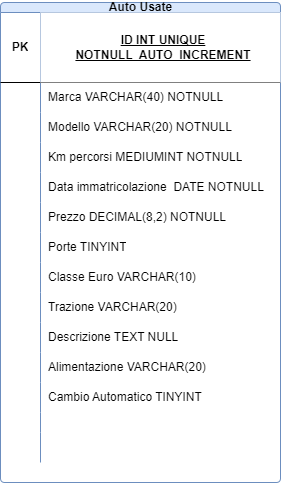

The diagram above was exported from draw.io. Its source (the exported page's mxGraphModel, read from the mxfile embedded in the PNG):
<mxGraphModel dx="1434" dy="764" grid="1" gridSize="10" guides="1" tooltips="1" connect="1" arrows="1" fold="1" page="1" pageScale="1" pageWidth="827" pageHeight="1169" background="none" math="0" shadow="0">
  <root>
    <mxCell id="0" />
    <mxCell id="1" parent="0" />
    <mxCell id="5Wyul9yLgvCd-VAXLCHH-1" value="Auto Usate" style="shape=table;startSize=10;container=1;collapsible=1;childLayout=tableLayout;fixedRows=1;rowLines=0;fontStyle=1;align=center;resizeLast=1;html=1;fillColor=#dae8fc;strokeColor=#6c8ebf;perimeterSpacing=0;rounded=1;shadow=0;" parent="1" vertex="1">
      <mxGeometry x="240" y="300" width="280" height="480" as="geometry" />
    </mxCell>
    <mxCell id="5Wyul9yLgvCd-VAXLCHH-2" value="" style="shape=tableRow;horizontal=0;startSize=0;swimlaneHead=0;swimlaneBody=0;fillColor=none;collapsible=0;dropTarget=0;points=[[0,0.5],[1,0.5]];portConstraint=eastwest;top=0;left=0;right=0;bottom=1;rounded=1;" parent="5Wyul9yLgvCd-VAXLCHH-1" vertex="1">
      <mxGeometry y="10" width="280" height="70" as="geometry" />
    </mxCell>
    <mxCell id="5Wyul9yLgvCd-VAXLCHH-3" value="PK" style="shape=partialRectangle;connectable=0;fillColor=none;top=0;left=0;bottom=0;right=0;fontStyle=1;overflow=hidden;whiteSpace=wrap;html=1;rounded=1;" parent="5Wyul9yLgvCd-VAXLCHH-2" vertex="1">
      <mxGeometry width="40" height="70" as="geometry">
        <mxRectangle width="40" height="70" as="alternateBounds" />
      </mxGeometry>
    </mxCell>
    <mxCell id="5Wyul9yLgvCd-VAXLCHH-4" value="ID INT UNIQUE &lt;br&gt;NOTNULL&amp;nbsp;&amp;nbsp;AUTO_INCREMENT" style="shape=partialRectangle;connectable=0;top=0;left=0;bottom=0;right=0;align=center;spacingLeft=6;fontStyle=5;overflow=hidden;whiteSpace=wrap;html=1;strokeWidth=0;perimeterSpacing=0;rounded=1;" parent="5Wyul9yLgvCd-VAXLCHH-2" vertex="1">
      <mxGeometry x="40" width="240" height="70" as="geometry">
        <mxRectangle width="240" height="70" as="alternateBounds" />
      </mxGeometry>
    </mxCell>
    <mxCell id="5Wyul9yLgvCd-VAXLCHH-5" value="" style="shape=tableRow;horizontal=0;startSize=0;swimlaneHead=0;swimlaneBody=0;fillColor=none;collapsible=0;dropTarget=0;points=[[0,0.5],[1,0.5]];portConstraint=eastwest;top=0;left=0;right=0;bottom=0;rounded=1;" parent="5Wyul9yLgvCd-VAXLCHH-1" vertex="1">
      <mxGeometry y="80" width="280" height="30" as="geometry" />
    </mxCell>
    <mxCell id="5Wyul9yLgvCd-VAXLCHH-6" value="" style="shape=partialRectangle;connectable=0;fillColor=none;top=0;left=0;bottom=0;right=0;editable=1;overflow=hidden;whiteSpace=wrap;html=1;rounded=1;" parent="5Wyul9yLgvCd-VAXLCHH-5" vertex="1">
      <mxGeometry width="40" height="30" as="geometry">
        <mxRectangle width="40" height="30" as="alternateBounds" />
      </mxGeometry>
    </mxCell>
    <mxCell id="5Wyul9yLgvCd-VAXLCHH-7" value="Marca VARCHAR(40) NOTNULL" style="shape=partialRectangle;connectable=0;fillColor=none;top=0;left=0;bottom=0;right=0;align=left;spacingLeft=6;overflow=hidden;whiteSpace=wrap;html=1;rounded=1;" parent="5Wyul9yLgvCd-VAXLCHH-5" vertex="1">
      <mxGeometry x="40" width="240" height="30" as="geometry">
        <mxRectangle width="240" height="30" as="alternateBounds" />
      </mxGeometry>
    </mxCell>
    <mxCell id="5Wyul9yLgvCd-VAXLCHH-8" value="" style="shape=tableRow;horizontal=0;startSize=0;swimlaneHead=0;swimlaneBody=0;fillColor=none;collapsible=0;dropTarget=0;points=[[0,0.5],[1,0.5]];portConstraint=eastwest;top=0;left=0;right=0;bottom=0;rounded=1;" parent="5Wyul9yLgvCd-VAXLCHH-1" vertex="1">
      <mxGeometry y="110" width="280" height="30" as="geometry" />
    </mxCell>
    <mxCell id="5Wyul9yLgvCd-VAXLCHH-9" value="" style="shape=partialRectangle;connectable=0;fillColor=none;top=0;left=0;bottom=0;right=0;editable=1;overflow=hidden;whiteSpace=wrap;html=1;rounded=1;" parent="5Wyul9yLgvCd-VAXLCHH-8" vertex="1">
      <mxGeometry width="40" height="30" as="geometry">
        <mxRectangle width="40" height="30" as="alternateBounds" />
      </mxGeometry>
    </mxCell>
    <mxCell id="5Wyul9yLgvCd-VAXLCHH-10" value="Modello VARCHAR(20) NOTNULL" style="shape=partialRectangle;connectable=0;fillColor=none;top=0;left=0;bottom=0;right=0;align=left;spacingLeft=6;overflow=hidden;whiteSpace=wrap;html=1;rounded=1;" parent="5Wyul9yLgvCd-VAXLCHH-8" vertex="1">
      <mxGeometry x="40" width="240" height="30" as="geometry">
        <mxRectangle width="240" height="30" as="alternateBounds" />
      </mxGeometry>
    </mxCell>
    <mxCell id="5Wyul9yLgvCd-VAXLCHH-11" value="" style="shape=tableRow;horizontal=0;startSize=0;swimlaneHead=0;swimlaneBody=0;fillColor=none;collapsible=0;dropTarget=0;points=[[0,0.5],[1,0.5]];portConstraint=eastwest;top=0;left=0;right=0;bottom=0;rounded=1;" parent="5Wyul9yLgvCd-VAXLCHH-1" vertex="1">
      <mxGeometry y="140" width="280" height="30" as="geometry" />
    </mxCell>
    <mxCell id="5Wyul9yLgvCd-VAXLCHH-12" value="" style="shape=partialRectangle;connectable=0;fillColor=none;top=0;left=0;bottom=0;right=0;editable=1;overflow=hidden;whiteSpace=wrap;html=1;rounded=1;" parent="5Wyul9yLgvCd-VAXLCHH-11" vertex="1">
      <mxGeometry width="40" height="30" as="geometry">
        <mxRectangle width="40" height="30" as="alternateBounds" />
      </mxGeometry>
    </mxCell>
    <mxCell id="5Wyul9yLgvCd-VAXLCHH-13" value="Km percorsi MEDIUMINT NOTNULL" style="shape=partialRectangle;connectable=0;fillColor=none;top=0;left=0;bottom=0;right=0;align=left;spacingLeft=6;overflow=hidden;whiteSpace=wrap;html=1;rounded=1;" parent="5Wyul9yLgvCd-VAXLCHH-11" vertex="1">
      <mxGeometry x="40" width="240" height="30" as="geometry">
        <mxRectangle width="240" height="30" as="alternateBounds" />
      </mxGeometry>
    </mxCell>
    <mxCell id="5Wyul9yLgvCd-VAXLCHH-15" value="" style="shape=tableRow;horizontal=0;startSize=0;swimlaneHead=0;swimlaneBody=0;fillColor=none;collapsible=0;dropTarget=0;points=[[0,0.5],[1,0.5]];portConstraint=eastwest;top=0;left=0;right=0;bottom=0;rounded=1;" parent="5Wyul9yLgvCd-VAXLCHH-1" vertex="1">
      <mxGeometry y="170" width="280" height="30" as="geometry" />
    </mxCell>
    <mxCell id="5Wyul9yLgvCd-VAXLCHH-16" value="" style="shape=partialRectangle;connectable=0;fillColor=none;top=0;left=0;bottom=0;right=0;editable=1;overflow=hidden;whiteSpace=wrap;html=1;rounded=1;" parent="5Wyul9yLgvCd-VAXLCHH-15" vertex="1">
      <mxGeometry width="40" height="30" as="geometry">
        <mxRectangle width="40" height="30" as="alternateBounds" />
      </mxGeometry>
    </mxCell>
    <mxCell id="5Wyul9yLgvCd-VAXLCHH-17" value="Data immatricolazione&amp;nbsp; DATE NOTNULL" style="shape=partialRectangle;connectable=0;fillColor=none;top=0;left=0;bottom=0;right=0;align=left;spacingLeft=6;overflow=hidden;whiteSpace=wrap;html=1;rounded=1;" parent="5Wyul9yLgvCd-VAXLCHH-15" vertex="1">
      <mxGeometry x="40" width="240" height="30" as="geometry">
        <mxRectangle width="240" height="30" as="alternateBounds" />
      </mxGeometry>
    </mxCell>
    <mxCell id="5Wyul9yLgvCd-VAXLCHH-18" value="" style="shape=tableRow;horizontal=0;startSize=0;swimlaneHead=0;swimlaneBody=0;fillColor=none;collapsible=0;dropTarget=0;points=[[0,0.5],[1,0.5]];portConstraint=eastwest;top=0;left=0;right=0;bottom=0;rounded=1;" parent="5Wyul9yLgvCd-VAXLCHH-1" vertex="1">
      <mxGeometry y="200" width="280" height="30" as="geometry" />
    </mxCell>
    <mxCell id="5Wyul9yLgvCd-VAXLCHH-19" value="" style="shape=partialRectangle;connectable=0;fillColor=none;top=0;left=0;bottom=0;right=0;editable=1;overflow=hidden;whiteSpace=wrap;html=1;rounded=1;" parent="5Wyul9yLgvCd-VAXLCHH-18" vertex="1">
      <mxGeometry width="40" height="30" as="geometry">
        <mxRectangle width="40" height="30" as="alternateBounds" />
      </mxGeometry>
    </mxCell>
    <mxCell id="5Wyul9yLgvCd-VAXLCHH-20" value="Prezzo DECIMAL(8,2) NOTNULL" style="shape=partialRectangle;connectable=0;fillColor=none;top=0;left=0;bottom=0;right=0;align=left;spacingLeft=6;overflow=hidden;whiteSpace=wrap;html=1;rounded=1;" parent="5Wyul9yLgvCd-VAXLCHH-18" vertex="1">
      <mxGeometry x="40" width="240" height="30" as="geometry">
        <mxRectangle width="240" height="30" as="alternateBounds" />
      </mxGeometry>
    </mxCell>
    <mxCell id="5Wyul9yLgvCd-VAXLCHH-21" value="" style="shape=tableRow;horizontal=0;startSize=0;swimlaneHead=0;swimlaneBody=0;fillColor=none;collapsible=0;dropTarget=0;points=[[0,0.5],[1,0.5]];portConstraint=eastwest;top=0;left=0;right=0;bottom=0;rounded=1;" parent="5Wyul9yLgvCd-VAXLCHH-1" vertex="1">
      <mxGeometry y="230" width="280" height="30" as="geometry" />
    </mxCell>
    <mxCell id="5Wyul9yLgvCd-VAXLCHH-22" value="" style="shape=partialRectangle;connectable=0;fillColor=none;top=0;left=0;bottom=0;right=0;editable=1;overflow=hidden;whiteSpace=wrap;html=1;rounded=1;" parent="5Wyul9yLgvCd-VAXLCHH-21" vertex="1">
      <mxGeometry width="40" height="30" as="geometry">
        <mxRectangle width="40" height="30" as="alternateBounds" />
      </mxGeometry>
    </mxCell>
    <mxCell id="5Wyul9yLgvCd-VAXLCHH-23" value="Porte TINYINT" style="shape=partialRectangle;connectable=0;fillColor=none;top=0;left=0;bottom=0;right=0;align=left;spacingLeft=6;overflow=hidden;whiteSpace=wrap;html=1;rounded=1;" parent="5Wyul9yLgvCd-VAXLCHH-21" vertex="1">
      <mxGeometry x="40" width="240" height="30" as="geometry">
        <mxRectangle width="240" height="30" as="alternateBounds" />
      </mxGeometry>
    </mxCell>
    <mxCell id="5Wyul9yLgvCd-VAXLCHH-27" value="" style="shape=tableRow;horizontal=0;startSize=0;swimlaneHead=0;swimlaneBody=0;fillColor=none;collapsible=0;dropTarget=0;points=[[0,0.5],[1,0.5]];portConstraint=eastwest;top=0;left=0;right=0;bottom=0;rounded=1;" parent="5Wyul9yLgvCd-VAXLCHH-1" vertex="1">
      <mxGeometry y="260" width="280" height="30" as="geometry" />
    </mxCell>
    <mxCell id="5Wyul9yLgvCd-VAXLCHH-28" value="" style="shape=partialRectangle;connectable=0;fillColor=none;top=0;left=0;bottom=0;right=0;editable=1;overflow=hidden;whiteSpace=wrap;html=1;rounded=1;" parent="5Wyul9yLgvCd-VAXLCHH-27" vertex="1">
      <mxGeometry width="40" height="30" as="geometry">
        <mxRectangle width="40" height="30" as="alternateBounds" />
      </mxGeometry>
    </mxCell>
    <mxCell id="5Wyul9yLgvCd-VAXLCHH-29" value="Classe Euro VARCHAR(10)&amp;nbsp;" style="shape=partialRectangle;connectable=0;fillColor=none;top=0;left=0;bottom=0;right=0;align=left;spacingLeft=6;overflow=hidden;whiteSpace=wrap;html=1;rounded=1;" parent="5Wyul9yLgvCd-VAXLCHH-27" vertex="1">
      <mxGeometry x="40" width="240" height="30" as="geometry">
        <mxRectangle width="240" height="30" as="alternateBounds" />
      </mxGeometry>
    </mxCell>
    <mxCell id="5Wyul9yLgvCd-VAXLCHH-39" value="" style="shape=tableRow;horizontal=0;startSize=0;swimlaneHead=0;swimlaneBody=0;fillColor=none;collapsible=0;dropTarget=0;points=[[0,0.5],[1,0.5]];portConstraint=eastwest;top=0;left=0;right=0;bottom=0;rounded=1;" parent="5Wyul9yLgvCd-VAXLCHH-1" vertex="1">
      <mxGeometry y="290" width="280" height="30" as="geometry" />
    </mxCell>
    <mxCell id="5Wyul9yLgvCd-VAXLCHH-40" value="" style="shape=partialRectangle;connectable=0;fillColor=none;top=0;left=0;bottom=0;right=0;editable=1;overflow=hidden;whiteSpace=wrap;html=1;rounded=1;" parent="5Wyul9yLgvCd-VAXLCHH-39" vertex="1">
      <mxGeometry width="40" height="30" as="geometry">
        <mxRectangle width="40" height="30" as="alternateBounds" />
      </mxGeometry>
    </mxCell>
    <mxCell id="5Wyul9yLgvCd-VAXLCHH-41" value="Trazione VARCHAR(20)" style="shape=partialRectangle;connectable=0;fillColor=none;top=0;left=0;bottom=0;right=0;align=left;spacingLeft=6;overflow=hidden;whiteSpace=wrap;html=1;rounded=1;" parent="5Wyul9yLgvCd-VAXLCHH-39" vertex="1">
      <mxGeometry x="40" width="240" height="30" as="geometry">
        <mxRectangle width="240" height="30" as="alternateBounds" />
      </mxGeometry>
    </mxCell>
    <mxCell id="5Wyul9yLgvCd-VAXLCHH-24" value="" style="shape=tableRow;horizontal=0;startSize=0;swimlaneHead=0;swimlaneBody=0;fillColor=none;collapsible=0;dropTarget=0;points=[[0,0.5],[1,0.5]];portConstraint=eastwest;top=0;left=0;right=0;bottom=0;rounded=1;" parent="5Wyul9yLgvCd-VAXLCHH-1" vertex="1">
      <mxGeometry y="320" width="280" height="30" as="geometry" />
    </mxCell>
    <mxCell id="5Wyul9yLgvCd-VAXLCHH-25" value="" style="shape=partialRectangle;connectable=0;fillColor=none;top=0;left=0;bottom=0;right=0;editable=1;overflow=hidden;whiteSpace=wrap;html=1;rounded=1;" parent="5Wyul9yLgvCd-VAXLCHH-24" vertex="1">
      <mxGeometry width="40" height="30" as="geometry">
        <mxRectangle width="40" height="30" as="alternateBounds" />
      </mxGeometry>
    </mxCell>
    <mxCell id="5Wyul9yLgvCd-VAXLCHH-26" value="Descrizione TEXT NULL" style="shape=partialRectangle;connectable=0;fillColor=none;top=0;left=0;bottom=0;right=0;align=left;spacingLeft=6;overflow=hidden;whiteSpace=wrap;html=1;rounded=1;" parent="5Wyul9yLgvCd-VAXLCHH-24" vertex="1">
      <mxGeometry x="40" width="240" height="30" as="geometry">
        <mxRectangle width="240" height="30" as="alternateBounds" />
      </mxGeometry>
    </mxCell>
    <mxCell id="5Wyul9yLgvCd-VAXLCHH-36" value="" style="shape=tableRow;horizontal=0;startSize=0;swimlaneHead=0;swimlaneBody=0;fillColor=none;collapsible=0;dropTarget=0;points=[[0,0.5],[1,0.5]];portConstraint=eastwest;top=0;left=0;right=0;bottom=0;rounded=1;" parent="5Wyul9yLgvCd-VAXLCHH-1" vertex="1">
      <mxGeometry y="350" width="280" height="30" as="geometry" />
    </mxCell>
    <mxCell id="5Wyul9yLgvCd-VAXLCHH-37" value="" style="shape=partialRectangle;connectable=0;fillColor=none;top=0;left=0;bottom=0;right=0;editable=1;overflow=hidden;whiteSpace=wrap;html=1;rounded=1;" parent="5Wyul9yLgvCd-VAXLCHH-36" vertex="1">
      <mxGeometry width="40" height="30" as="geometry">
        <mxRectangle width="40" height="30" as="alternateBounds" />
      </mxGeometry>
    </mxCell>
    <mxCell id="5Wyul9yLgvCd-VAXLCHH-38" value="Alimentazione VARCHAR(20)" style="shape=partialRectangle;connectable=0;fillColor=none;top=0;left=0;bottom=0;right=0;align=left;spacingLeft=6;overflow=hidden;whiteSpace=wrap;html=1;rounded=1;" parent="5Wyul9yLgvCd-VAXLCHH-36" vertex="1">
      <mxGeometry x="40" width="240" height="30" as="geometry">
        <mxRectangle width="240" height="30" as="alternateBounds" />
      </mxGeometry>
    </mxCell>
    <mxCell id="5Wyul9yLgvCd-VAXLCHH-33" value="" style="shape=tableRow;horizontal=0;startSize=0;swimlaneHead=0;swimlaneBody=0;fillColor=none;collapsible=0;dropTarget=0;points=[[0,0.5],[1,0.5]];portConstraint=eastwest;top=0;left=0;right=0;bottom=0;rounded=1;" parent="5Wyul9yLgvCd-VAXLCHH-1" vertex="1">
      <mxGeometry y="380" width="280" height="30" as="geometry" />
    </mxCell>
    <mxCell id="5Wyul9yLgvCd-VAXLCHH-34" value="" style="shape=partialRectangle;connectable=0;fillColor=none;top=0;left=0;bottom=0;right=0;editable=1;overflow=hidden;whiteSpace=wrap;html=1;rounded=1;" parent="5Wyul9yLgvCd-VAXLCHH-33" vertex="1">
      <mxGeometry width="40" height="30" as="geometry">
        <mxRectangle width="40" height="30" as="alternateBounds" />
      </mxGeometry>
    </mxCell>
    <mxCell id="5Wyul9yLgvCd-VAXLCHH-35" value="Cambio Automatico TINYINT&lt;br&gt;" style="shape=partialRectangle;connectable=0;fillColor=none;top=0;left=0;bottom=0;right=0;align=left;spacingLeft=6;overflow=hidden;whiteSpace=wrap;html=1;rounded=1;" parent="5Wyul9yLgvCd-VAXLCHH-33" vertex="1">
      <mxGeometry x="40" width="240" height="30" as="geometry">
        <mxRectangle width="240" height="30" as="alternateBounds" />
      </mxGeometry>
    </mxCell>
    <mxCell id="5Wyul9yLgvCd-VAXLCHH-42" value="" style="shape=tableRow;horizontal=0;startSize=0;swimlaneHead=0;swimlaneBody=0;fillColor=none;collapsible=0;dropTarget=0;points=[[0,0.5],[1,0.5]];portConstraint=eastwest;top=0;left=0;right=0;bottom=0;rounded=1;" parent="5Wyul9yLgvCd-VAXLCHH-1" vertex="1">
      <mxGeometry y="410" width="280" height="20" as="geometry" />
    </mxCell>
    <mxCell id="5Wyul9yLgvCd-VAXLCHH-43" value="" style="shape=partialRectangle;connectable=0;fillColor=none;top=0;left=0;bottom=0;right=0;editable=1;overflow=hidden;whiteSpace=wrap;html=1;rounded=1;" parent="5Wyul9yLgvCd-VAXLCHH-42" vertex="1">
      <mxGeometry width="40" height="20" as="geometry">
        <mxRectangle width="40" height="20" as="alternateBounds" />
      </mxGeometry>
    </mxCell>
    <mxCell id="5Wyul9yLgvCd-VAXLCHH-44" value="" style="shape=partialRectangle;connectable=0;fillColor=none;top=0;left=0;bottom=0;right=0;align=left;spacingLeft=6;overflow=hidden;whiteSpace=wrap;html=1;rounded=1;" parent="5Wyul9yLgvCd-VAXLCHH-42" vertex="1">
      <mxGeometry x="40" width="240" height="20" as="geometry">
        <mxRectangle width="240" height="20" as="alternateBounds" />
      </mxGeometry>
    </mxCell>
    <mxCell id="5Wyul9yLgvCd-VAXLCHH-30" value="" style="shape=tableRow;horizontal=0;startSize=0;swimlaneHead=0;swimlaneBody=0;fillColor=none;collapsible=0;dropTarget=0;points=[[0,0.5],[1,0.5]];portConstraint=eastwest;top=0;left=0;right=0;bottom=0;rounded=1;" parent="5Wyul9yLgvCd-VAXLCHH-1" vertex="1">
      <mxGeometry y="430" width="280" height="30" as="geometry" />
    </mxCell>
    <mxCell id="5Wyul9yLgvCd-VAXLCHH-31" value="" style="shape=partialRectangle;connectable=0;fillColor=none;top=0;left=0;bottom=0;right=0;editable=1;overflow=hidden;whiteSpace=wrap;html=1;rounded=1;" parent="5Wyul9yLgvCd-VAXLCHH-30" vertex="1">
      <mxGeometry width="40" height="30" as="geometry">
        <mxRectangle width="40" height="30" as="alternateBounds" />
      </mxGeometry>
    </mxCell>
    <mxCell id="5Wyul9yLgvCd-VAXLCHH-32" value="" style="shape=partialRectangle;connectable=0;fillColor=none;top=0;left=0;bottom=0;right=0;align=left;spacingLeft=6;overflow=hidden;whiteSpace=wrap;html=1;rounded=1;" parent="5Wyul9yLgvCd-VAXLCHH-30" vertex="1">
      <mxGeometry x="40" width="240" height="30" as="geometry">
        <mxRectangle width="240" height="30" as="alternateBounds" />
      </mxGeometry>
    </mxCell>
  </root>
</mxGraphModel>